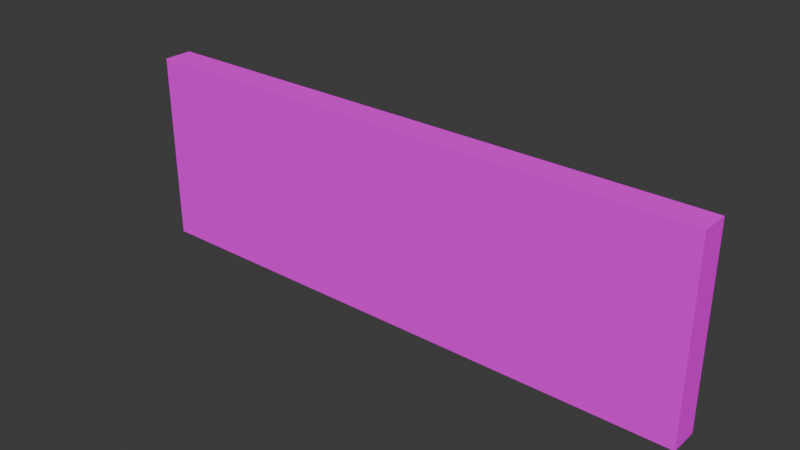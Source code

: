 # Source: Wood_Panel_Decoration_1.blend  (saved by Blender 4.0.36; exported with 4.5.12 LTS)
import bpy
from mathutils import Matrix  # noqa: F401  (used for matrix-valued properties, if any)

bpy.ops.wm.read_factory_settings(use_empty=True)
scene = bpy.context.scene
scene.name = 'Scene'

# ---- collections
col_collection = bpy.data.collections.new('Collection'); scene.collection.children.link(col_collection)

# ---- images (referenced by path relative to the original .blend; pixels are not part of the script)
import os
ASSET_DIR = os.environ.get("B2B_ASSET_DIR", "")  # directory of the original .blend (textures are referenced by path, not embedded)
HERE = os.path.dirname(os.path.abspath(__file__))  # packed textures are extracted next to this script under _unpacked/

def load_image(name, relpath, width, height, colorspace="sRGB"):
    """Load a texture the original file referenced (path relative to the .blend, or extracted next to this script)."""
    p = next((c for c in (os.path.join(HERE, relpath), os.path.join(ASSET_DIR, relpath)) if relpath and os.path.exists(c)), "")
    if p:
        img = bpy.data.images.load(p, check_existing=True)
        img.name = name
    else:  # same state as the original file: an image datablock whose file is absent (Cycles renders it pink)
        img = bpy.data.images.new(name, width, height)
        img.source = "FILE"
        img.filepath = "//" + (relpath or name)
    img.colorspace_settings.name = colorspace
    return img
img_wall_decoration_texture_1_png = load_image('Wall Decoration Texture 1.png', 'Wall Decoration Texture 1.png', 1024, 1024, 'sRGB')

# ---- materials (node trees are filled in below, after node groups)
mat_wall_decoration_1 = bpy.data.materials.new('Wall Decoration 1')
mat_wall_decoration_1.use_transparent_shadow = False

# ---- material node trees
mat_wall_decoration_1.use_nodes = True; mat_wall_decoration_1.node_tree.nodes.clear()
_N = mat_wall_decoration_1.node_tree.nodes; _L = mat_wall_decoration_1.node_tree.links
n0 = _N.new('ShaderNodeOutputMaterial'); n0.name = 'Material Output'; n0.location = (282, -56)
n1 = _N.new('ShaderNodeTexImage'); n1.name = 'Image Texture'; n1.location = (-424, -98)
n1.image = img_wall_decoration_texture_1_png
n2 = _N.new('ShaderNodeBsdfPrincipled'); n2.name = 'Principled BSDF'; n2.location = (-46, -37)
n2.inputs[2].default_value = 1.0
n2.inputs[3].default_value = 1.45
n2.inputs[13].default_value = 0.0
_L.new(n2.outputs[0], n0.inputs[0])
_L.new(n1.outputs[0], n2.inputs[0])
n0.is_active_output = True

# ---- world
world_world = bpy.data.worlds.new('World'); scene.world = world_world
world_world.use_nodes = True; world_world.node_tree.nodes.clear()
_N = world_world.node_tree.nodes; _L = world_world.node_tree.links
n0 = _N.new('ShaderNodeOutputWorld'); n0.name = 'World Output'; n0.location = (300, 300)
n1 = _N.new('ShaderNodeBackground'); n1.name = 'Background'; n1.location = (10, 300)
n1.inputs[0].default_value = (0.05088, 0.05088, 0.05088, 1.0)
_L.new(n1.outputs[0], n0.inputs[0])
n0.is_active_output = True
world_world.color = (0.05088, 0.05088, 0.05088)
world_world.use_sun_shadow = False
world_world.sun_shadow_jitter_overblur = 0.0

# ---- meshes
me_cube_001 = bpy.data.meshes.new('Cube.001')
me_cube_001.from_pydata([(-2.502, -0.1271, 2.384e-07), (2.502, -0.1271, 2.384e-07), (2.502, 0.1271, 2.384e-07), (-2.502, 0.1271, 2.384e-07), (-2.502, 0.1271, 1.667), (2.502, 0.1271, 1.667), (2.502, -0.1271, 1.667), (-2.502, -0.1271, 1.667), (-0.8339, -0.1271, 2.384e-07), (0.8339, -0.1271, 2.384e-07), (0.8339, 0.1271, 2.384e-07), (-0.8339, 0.1271, 2.384e-07), (0.8339, -0.1271, 1.667), (-0.8339, -0.1271, 1.667), (-0.8339, 0.1271, 1.667), (0.8339, 0.1271, 1.667)], [], [(9, 10, 2, 1), (6, 1, 2, 5), (7, 4, 3, 0), (8, 13, 7, 0), (10, 15, 5, 2), (15, 12, 6, 5), (4, 7, 13, 14), (14, 13, 12, 15), (3, 4, 14, 11), (11, 14, 15, 10), (1, 6, 12, 9), (9, 12, 13, 8), (0, 3, 11, 8), (8, 11, 10, 9)])
_uv = me_cube_001.uv_layers.new(name='UVMap')
_uv.uv.foreach_set('vector', [6.062e-05, 0.9999, 6.062e-05, 9.044e-05, 1.0, 9.044e-05, 1.0, 0.9999, 1.0, 0.9999, 6.062e-05, 0.9999, 6.065e-05, 9.044e-05, 1.0, 9.044e-05, 1.0, 9.044e-05, 1.0, 0.9999, 6.062e-05, 0.9999, 6.065e-05, 9.044e-05, 9.996e-05, 9.044e-05, 0.9993, 9.044e-05, 0.9993, 0.9999, 0.0001, 0.9999, 9.999e-05, 9.044e-05, 0.9993, 9.044e-05, 0.9993, 0.9999, 0.0001, 0.9999, 6.062e-05, 0.9999, 6.062e-05, 9.044e-05, 1.0, 9.044e-05, 1.0, 0.9999, 1.0, 9.044e-05, 1.0, 0.9999, 6.068e-05, 0.9999, 6.056e-05, 9.044e-05, 1.0, 9.044e-05, 1.0, 0.9999, 6.062e-05, 0.9999, 6.053e-05, 9.044e-05, 0.9993, 0.9999, 9.995e-05, 0.9999, 9.99e-05, 9.044e-05, 0.9993, 9.044e-05, 9.996e-05, 9.044e-05, 0.9993, 9.044e-05, 0.9993, 0.9999, 9.995e-05, 0.9999, 9.993e-05, 9.044e-05, 0.9993, 9.044e-05, 0.9993, 0.9999, 9.998e-05, 0.9999, 9.993e-05, 9.044e-05, 0.9993, 9.044e-05, 0.9993, 0.9999, 0.0001001, 0.9999, 1.0, 9.044e-05, 1.0, 0.9999, 6.068e-05, 0.9999, 6.062e-05, 9.044e-05, 1.0, 9.044e-05, 1.0, 0.9999, 6.068e-05, 0.9999, 6.056e-05, 9.044e-05])
me_cube_001.materials.append(mat_wall_decoration_1)
me_cube_001.update()

# ---- objects
ob_wall_decoration_1 = bpy.data.objects.new('Wall Decoration 1', me_cube_001)

# ---- transforms, parenting, visibility, modifiers, constraints
ob_wall_decoration_1.location = (0.0, 0.0, 0.0)

# ---- collection membership
col_collection.objects.link(ob_wall_decoration_1)

# ---- scene / render settings (as saved in the file)
scene.frame_start = 1; scene.frame_end = 250; scene.frame_set(1)
scene.render.engine = 'BLENDER_EEVEE_NEXT'
scene.cycles.sampling_pattern = 'TABULATED_SOBOL'
bpy.context.view_layer.update()

# ---- added for rendering (the .blend has no active camera and no usable light): camera, sun
cam_auto = bpy.data.cameras.new('AutoCamera')
cam_auto.lens = 50.0
cam_auto.sensor_width = 36.0
cam_auto.clip_end = 1000.0
ob_auto_camera = bpy.data.objects.new('AutoCamera', cam_auto)
scene.collection.objects.link(ob_auto_camera)
ob_auto_camera.location = (4.88481, -5.86177, 4.74118)
ob_auto_camera.rotation_euler = (1.09748, -7.21219e-08, 0.694738)
scene.camera = ob_auto_camera
light_auto_sun = bpy.data.lights.new('AutoSun', 'SUN')
light_auto_sun.energy = 3.0
light_auto_sun.angle = 0.0523599
ob_auto_sun = bpy.data.objects.new('AutoSun', light_auto_sun)
scene.collection.objects.link(ob_auto_sun)
ob_auto_sun.rotation_euler = (0.872665, 0.174533, 0.523599)
bpy.context.view_layer.update()
